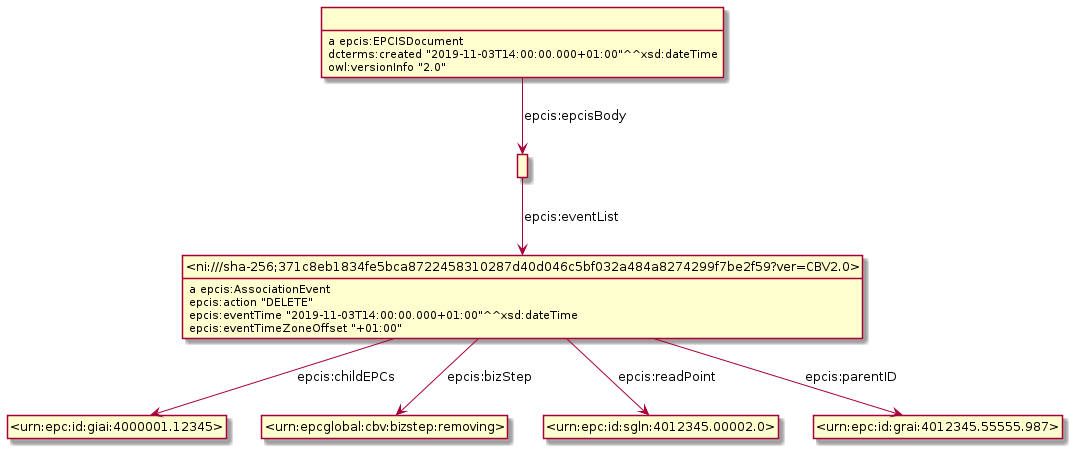

The diagram above was rendered by PlantUML. Its source (embedded in the PNG):
@startuml
hide empty methods
hide empty attributes
hide circle
skinparam classAttributeIconSize 0
class _r1622796212r0_ as " "
_r1622796212r0_ : a epcis:EPCISDocument
class _r1622796212r1_ as " "
_r1622796212r0_ -down-> _r1622796212r1_ : epcis:epcisBody
_r1622796212r0_ : dcterms:created "2019-11-03T14:00:00.000+01:00"^^xsd:dateTime
_r1622796212r0_ : owl:versionInfo "2.0"
class _ni_sha_256_371c8eb1834fe5bca8722458310287d40d046c5bf032a484a8274299f7be2f59_ver_CBV2_0_ as "<ni:///sha-256;371c8eb1834fe5bca8722458310287d40d046c5bf032a484a8274299f7be2f59?ver=CBV2.0>"
_ni_sha_256_371c8eb1834fe5bca8722458310287d40d046c5bf032a484a8274299f7be2f59_ver_CBV2_0_ : a epcis:AssociationEvent
class _urn_epc_id_giai_4000001_12345_ as "<urn:epc:id:giai:4000001.12345>"
_ni_sha_256_371c8eb1834fe5bca8722458310287d40d046c5bf032a484a8274299f7be2f59_ver_CBV2_0_ -down-> _urn_epc_id_giai_4000001_12345_ : epcis:childEPCs
class _urn_epcglobal_cbv_bizstep_removing_ as "<urn:epcglobal:cbv:bizstep:removing>"
_ni_sha_256_371c8eb1834fe5bca8722458310287d40d046c5bf032a484a8274299f7be2f59_ver_CBV2_0_ -down-> _urn_epcglobal_cbv_bizstep_removing_ : epcis:bizStep
class _urn_epc_id_sgln_4012345_00002_0_ as "<urn:epc:id:sgln:4012345.00002.0>"
_ni_sha_256_371c8eb1834fe5bca8722458310287d40d046c5bf032a484a8274299f7be2f59_ver_CBV2_0_ -down-> _urn_epc_id_sgln_4012345_00002_0_ : epcis:readPoint
class _urn_epc_id_grai_4012345_55555_987_ as "<urn:epc:id:grai:4012345.55555.987>"
_ni_sha_256_371c8eb1834fe5bca8722458310287d40d046c5bf032a484a8274299f7be2f59_ver_CBV2_0_ -down-> _urn_epc_id_grai_4012345_55555_987_ : epcis:parentID
_ni_sha_256_371c8eb1834fe5bca8722458310287d40d046c5bf032a484a8274299f7be2f59_ver_CBV2_0_ : epcis:action "DELETE"
_ni_sha_256_371c8eb1834fe5bca8722458310287d40d046c5bf032a484a8274299f7be2f59_ver_CBV2_0_ : epcis:eventTime "2019-11-03T14:00:00.000+01:00"^^xsd:dateTime
_ni_sha_256_371c8eb1834fe5bca8722458310287d40d046c5bf032a484a8274299f7be2f59_ver_CBV2_0_ : epcis:eventTimeZoneOffset "+01:00"
_r1622796212r1_ -down-> _ni_sha_256_371c8eb1834fe5bca8722458310287d40d046c5bf032a484a8274299f7be2f59_ver_CBV2_0_ : epcis:eventList
@enduml